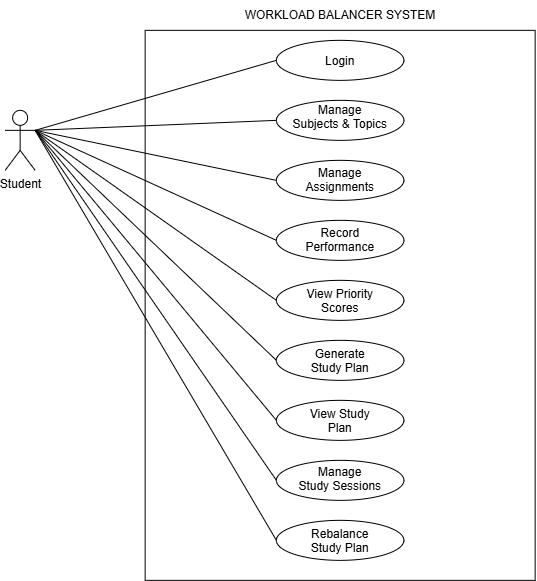

The diagram above was exported from draw.io. Its source (the exported page's mxGraphModel, read from the mxfile embedded in the PNG):
<mxGraphModel dx="1212" dy="995" grid="1" gridSize="10" guides="1" tooltips="1" connect="1" arrows="1" fold="1" page="0" pageScale="1" pageWidth="850" pageHeight="1100" math="0" shadow="0">
  <root>
    <mxCell id="0" />
    <mxCell id="1" parent="0" />
    <mxCell id="BiH-uJg4YDas_xs221sm-2" parent="1" style="rounded=0;whiteSpace=wrap;html=1;fillColor=none;" value="" vertex="1">
      <mxGeometry height="550" width="390" x="200" y="20" as="geometry" />
    </mxCell>
    <mxCell id="BiH-uJg4YDas_xs221sm-3" parent="1" style="shape=umlActor;verticalLabelPosition=bottom;verticalAlign=top;html=1;outlineConnect=0;" value="Student" vertex="1">
      <mxGeometry height="60" width="30" x="60" y="100" as="geometry" />
    </mxCell>
    <mxCell id="BiH-uJg4YDas_xs221sm-4" parent="1" style="text;html=1;whiteSpace=wrap;strokeColor=none;fillColor=none;align=center;verticalAlign=middle;rounded=0;" value="WORKLOAD BALANCER SYSTEM" vertex="1">
      <mxGeometry height="30" width="240" x="275" y="-10" as="geometry" />
    </mxCell>
    <mxCell id="BiH-uJg4YDas_xs221sm-5" parent="1" style="ellipse;whiteSpace=wrap;html=1;shapeInside=1;" value="Login" vertex="1">
      <mxGeometry height="40" width="127.5" x="331.25" y="30" as="geometry" />
    </mxCell>
    <mxCell id="BiH-uJg4YDas_xs221sm-6" parent="1" style="ellipse;whiteSpace=wrap;html=1;shapeInside=1;" value="Manage Subjects &amp;amp; Topics" vertex="1">
      <mxGeometry height="40" width="127.5" x="331.25" y="90" as="geometry" />
    </mxCell>
    <mxCell id="BiH-uJg4YDas_xs221sm-7" parent="1" style="ellipse;whiteSpace=wrap;html=1;shapeInside=1;" value="Manage Assignments" vertex="1">
      <mxGeometry height="40" width="127.5" x="331.25" y="150" as="geometry" />
    </mxCell>
    <mxCell id="BiH-uJg4YDas_xs221sm-8" parent="1" style="ellipse;whiteSpace=wrap;html=1;shapeInside=1;" value="Record Performance" vertex="1">
      <mxGeometry height="40" width="127.5" x="331.25" y="210" as="geometry" />
    </mxCell>
    <mxCell id="BiH-uJg4YDas_xs221sm-9" parent="1" style="ellipse;whiteSpace=wrap;html=1;shapeInside=1;" value="View Priority Scores" vertex="1">
      <mxGeometry height="40" width="127.5" x="331.25" y="270" as="geometry" />
    </mxCell>
    <mxCell id="BiH-uJg4YDas_xs221sm-10" parent="1" style="ellipse;whiteSpace=wrap;html=1;shapeInside=1;" value="Generate Study Plan" vertex="1">
      <mxGeometry height="40" width="127.5" x="331.25" y="330" as="geometry" />
    </mxCell>
    <mxCell id="BiH-uJg4YDas_xs221sm-11" parent="1" style="ellipse;whiteSpace=wrap;html=1;shapeInside=1;" value="View Study Plan" vertex="1">
      <mxGeometry height="40" width="127.5" x="331.25" y="390" as="geometry" />
    </mxCell>
    <mxCell id="BiH-uJg4YDas_xs221sm-12" parent="1" style="ellipse;whiteSpace=wrap;html=1;shapeInside=1;" value="Manage Study Sessions" vertex="1">
      <mxGeometry height="40" width="127.5" x="331.25" y="450" as="geometry" />
    </mxCell>
    <mxCell id="BiH-uJg4YDas_xs221sm-13" parent="1" style="ellipse;whiteSpace=wrap;html=1;shapeInside=1;" value="Rebalance Study Plan" vertex="1">
      <mxGeometry height="40" width="127.5" x="331.25" y="510" as="geometry" />
    </mxCell>
    <mxCell id="BiH-uJg4YDas_xs221sm-15" edge="1" parent="1" source="BiH-uJg4YDas_xs221sm-3" style="endArrow=none;html=1;rounded=0;strokeColor=default;entryX=0;entryY=0.5;entryDx=0;entryDy=0;exitX=1;exitY=0.3333333333333333;exitDx=0;exitDy=0;exitPerimeter=0;" target="BiH-uJg4YDas_xs221sm-5" value="">
      <mxGeometry height="50" relative="1" width="50" as="geometry">
        <mxPoint x="390" y="260" as="sourcePoint" />
        <mxPoint x="440" y="210" as="targetPoint" />
      </mxGeometry>
    </mxCell>
    <mxCell id="BiH-uJg4YDas_xs221sm-16" edge="1" parent="1" source="BiH-uJg4YDas_xs221sm-3" style="endArrow=none;html=1;rounded=0;strokeColor=default;align=center;verticalAlign=middle;fontFamily=Helvetica;fontSize=11;fontColor=default;labelBackgroundColor=default;exitX=1;exitY=0.3333333333333333;exitDx=0;exitDy=0;exitPerimeter=0;entryX=0;entryY=0.5;entryDx=0;entryDy=0;" target="BiH-uJg4YDas_xs221sm-6" value="">
      <mxGeometry height="50" relative="1" width="50" as="geometry">
        <mxPoint x="390" y="260" as="sourcePoint" />
        <mxPoint x="440" y="210" as="targetPoint" />
      </mxGeometry>
    </mxCell>
    <mxCell id="BiH-uJg4YDas_xs221sm-18" edge="1" parent="1" source="BiH-uJg4YDas_xs221sm-3" style="endArrow=none;html=1;rounded=0;strokeColor=default;align=center;verticalAlign=middle;fontFamily=Helvetica;fontSize=11;fontColor=default;labelBackgroundColor=default;exitX=1;exitY=0.3333333333333333;exitDx=0;exitDy=0;exitPerimeter=0;entryX=0;entryY=0.5;entryDx=0;entryDy=0;" target="BiH-uJg4YDas_xs221sm-7" value="">
      <mxGeometry height="50" relative="1" width="50" as="geometry">
        <mxPoint x="390" y="260" as="sourcePoint" />
        <mxPoint x="440" y="210" as="targetPoint" />
      </mxGeometry>
    </mxCell>
    <mxCell id="BiH-uJg4YDas_xs221sm-19" edge="1" parent="1" source="BiH-uJg4YDas_xs221sm-3" style="endArrow=none;html=1;rounded=0;strokeColor=default;align=center;verticalAlign=middle;fontFamily=Helvetica;fontSize=11;fontColor=default;labelBackgroundColor=default;entryX=0;entryY=0.5;entryDx=0;entryDy=0;exitX=1;exitY=0.3333333333333333;exitDx=0;exitDy=0;exitPerimeter=0;" target="BiH-uJg4YDas_xs221sm-8" value="">
      <mxGeometry height="50" relative="1" width="50" as="geometry">
        <mxPoint x="100" y="120" as="sourcePoint" />
        <mxPoint x="440" y="210" as="targetPoint" />
      </mxGeometry>
    </mxCell>
    <mxCell id="BiH-uJg4YDas_xs221sm-20" edge="1" parent="1" source="BiH-uJg4YDas_xs221sm-3" style="endArrow=none;html=1;rounded=0;strokeColor=default;align=center;verticalAlign=middle;fontFamily=Helvetica;fontSize=11;fontColor=default;labelBackgroundColor=default;exitX=1;exitY=0.3333333333333333;exitDx=0;exitDy=0;exitPerimeter=0;entryX=0;entryY=0.5;entryDx=0;entryDy=0;" target="BiH-uJg4YDas_xs221sm-9" value="">
      <mxGeometry height="50" relative="1" width="50" as="geometry">
        <mxPoint x="390" y="260" as="sourcePoint" />
        <mxPoint x="440" y="210" as="targetPoint" />
      </mxGeometry>
    </mxCell>
    <mxCell id="BiH-uJg4YDas_xs221sm-22" edge="1" parent="1" source="BiH-uJg4YDas_xs221sm-3" style="endArrow=none;html=1;rounded=0;strokeColor=default;align=center;verticalAlign=middle;fontFamily=Helvetica;fontSize=11;fontColor=default;labelBackgroundColor=default;exitX=1;exitY=0.3333333333333333;exitDx=0;exitDy=0;exitPerimeter=0;entryX=0;entryY=0.5;entryDx=0;entryDy=0;" target="BiH-uJg4YDas_xs221sm-10" value="">
      <mxGeometry height="50" relative="1" width="50" as="geometry">
        <mxPoint x="390" y="260" as="sourcePoint" />
        <mxPoint x="440" y="210" as="targetPoint" />
      </mxGeometry>
    </mxCell>
    <mxCell id="BiH-uJg4YDas_xs221sm-23" edge="1" parent="1" source="BiH-uJg4YDas_xs221sm-3" style="endArrow=none;html=1;rounded=0;strokeColor=default;align=center;verticalAlign=middle;fontFamily=Helvetica;fontSize=11;fontColor=default;labelBackgroundColor=default;exitX=1;exitY=0.3333333333333333;exitDx=0;exitDy=0;exitPerimeter=0;entryX=0;entryY=0.5;entryDx=0;entryDy=0;" target="BiH-uJg4YDas_xs221sm-11" value="">
      <mxGeometry height="50" relative="1" width="50" as="geometry">
        <mxPoint x="390" y="260" as="sourcePoint" />
        <mxPoint x="440" y="210" as="targetPoint" />
      </mxGeometry>
    </mxCell>
    <mxCell id="BiH-uJg4YDas_xs221sm-24" edge="1" parent="1" source="BiH-uJg4YDas_xs221sm-3" style="endArrow=none;html=1;rounded=0;strokeColor=default;align=center;verticalAlign=middle;fontFamily=Helvetica;fontSize=11;fontColor=default;labelBackgroundColor=default;entryX=0;entryY=0.5;entryDx=0;entryDy=0;exitX=1;exitY=0.3333333333333333;exitDx=0;exitDy=0;exitPerimeter=0;" target="BiH-uJg4YDas_xs221sm-12" value="">
      <mxGeometry height="50" relative="1" width="50" as="geometry">
        <mxPoint x="390" y="340" as="sourcePoint" />
        <mxPoint x="440" y="290" as="targetPoint" />
      </mxGeometry>
    </mxCell>
    <mxCell id="BiH-uJg4YDas_xs221sm-25" edge="1" parent="1" source="BiH-uJg4YDas_xs221sm-3" style="endArrow=none;html=1;rounded=0;strokeColor=default;align=center;verticalAlign=middle;fontFamily=Helvetica;fontSize=11;fontColor=default;labelBackgroundColor=default;entryX=0;entryY=0.5;entryDx=0;entryDy=0;exitX=1;exitY=0.3333333333333333;exitDx=0;exitDy=0;exitPerimeter=0;" target="BiH-uJg4YDas_xs221sm-13" value="">
      <mxGeometry height="50" relative="1" width="50" as="geometry">
        <mxPoint x="390" y="340" as="sourcePoint" />
        <mxPoint x="440" y="290" as="targetPoint" />
      </mxGeometry>
    </mxCell>
  </root>
</mxGraphModel>